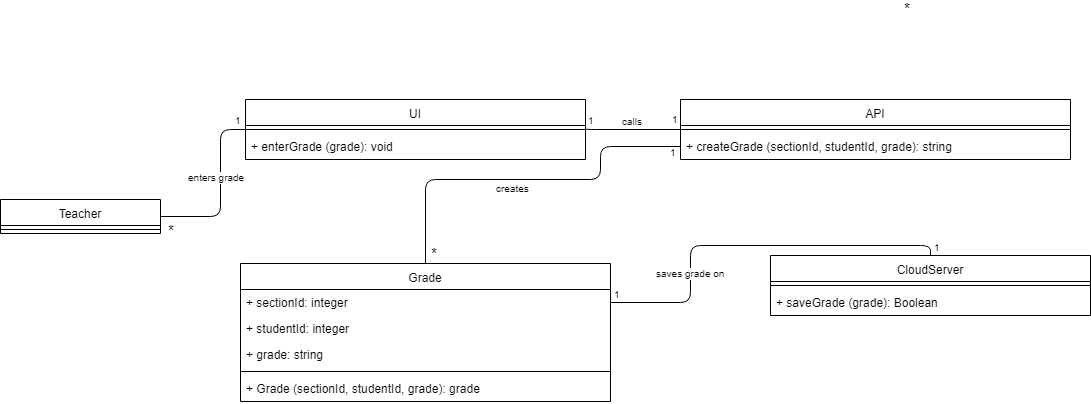

The diagram above was exported from draw.io. Its source (the exported page's mxGraphModel, read from the mxfile embedded in the PNG):
<mxGraphModel dx="840" dy="452" grid="1" gridSize="10" guides="1" tooltips="1" connect="1" arrows="1" fold="1" page="1" pageScale="1" pageWidth="850" pageHeight="1100" math="0" shadow="0">
  <root>
    <mxCell id="0" />
    <mxCell id="1" parent="0" />
    <mxCell id="SoKeCCBtAOKkp8T21PeQ-1" value="" style="endArrow=none;html=1;edgeStyle=orthogonalEdgeStyle;entryX=0;entryY=0.5;entryDx=0;entryDy=0;exitX=1;exitY=0.5;exitDx=0;exitDy=0;" parent="1" target="SoKeCCBtAOKkp8T21PeQ-16" edge="1">
      <mxGeometry relative="1" as="geometry">
        <mxPoint x="170" y="337" as="sourcePoint" />
        <mxPoint x="280" y="247" as="targetPoint" />
        <Array as="points">
          <mxPoint x="230" y="337" />
          <mxPoint x="230" y="250" />
        </Array>
      </mxGeometry>
    </mxCell>
    <mxCell id="SoKeCCBtAOKkp8T21PeQ-2" value="enters grade" style="resizable=0;html=1;align=right;verticalAlign=bottom;labelBackgroundColor=#ffffff;fontSize=10;" parent="SoKeCCBtAOKkp8T21PeQ-1" connectable="0" vertex="1">
      <mxGeometry x="1" relative="1" as="geometry">
        <mxPoint x="1" y="56" as="offset" />
      </mxGeometry>
    </mxCell>
    <mxCell id="SoKeCCBtAOKkp8T21PeQ-3" value="&lt;font style=&quot;font-size: 15px&quot;&gt;*&lt;/font&gt;" style="resizable=0;html=1;align=right;verticalAlign=bottom;labelBackgroundColor=#ffffff;fontSize=10;" parent="1" connectable="0" vertex="1">
      <mxGeometry x="196" y="306" as="geometry">
        <mxPoint x="-10" y="56" as="offset" />
      </mxGeometry>
    </mxCell>
    <mxCell id="SoKeCCBtAOKkp8T21PeQ-4" value="" style="endArrow=none;html=1;edgeStyle=orthogonalEdgeStyle;exitX=1;exitY=0.5;exitDx=0;exitDy=0;entryX=0;entryY=0.625;entryDx=0;entryDy=0;entryPerimeter=0;" parent="1" edge="1">
      <mxGeometry relative="1" as="geometry">
        <mxPoint x="595" y="249" as="sourcePoint" />
        <mxPoint x="690" y="250" as="targetPoint" />
        <Array as="points">
          <mxPoint x="595" y="250" />
        </Array>
      </mxGeometry>
    </mxCell>
    <mxCell id="SoKeCCBtAOKkp8T21PeQ-5" value="1" style="resizable=0;html=1;align=left;verticalAlign=bottom;labelBackgroundColor=#ffffff;fontSize=10;" parent="SoKeCCBtAOKkp8T21PeQ-4" connectable="0" vertex="1">
      <mxGeometry x="-1" relative="1" as="geometry" />
    </mxCell>
    <mxCell id="SoKeCCBtAOKkp8T21PeQ-6" value="1" style="resizable=0;html=1;align=right;verticalAlign=bottom;labelBackgroundColor=#ffffff;fontSize=10;" parent="SoKeCCBtAOKkp8T21PeQ-4" connectable="0" vertex="1">
      <mxGeometry x="1" relative="1" as="geometry">
        <mxPoint y="-2" as="offset" />
      </mxGeometry>
    </mxCell>
    <mxCell id="SoKeCCBtAOKkp8T21PeQ-7" value="calls" style="resizable=0;html=1;align=right;verticalAlign=bottom;labelBackgroundColor=#ffffff;fontSize=10;" parent="1" connectable="0" vertex="1">
      <mxGeometry x="664" y="193.5" as="geometry">
        <mxPoint x="-10" y="56" as="offset" />
      </mxGeometry>
    </mxCell>
    <mxCell id="SoKeCCBtAOKkp8T21PeQ-8" value="" style="endArrow=none;html=1;edgeStyle=orthogonalEdgeStyle;exitX=1;exitY=0.5;exitDx=0;exitDy=0;entryX=0.5;entryY=0;entryDx=0;entryDy=0;" parent="1" source="SoKeCCBtAOKkp8T21PeQ-28" target="SoKeCCBtAOKkp8T21PeQ-23" edge="1">
      <mxGeometry relative="1" as="geometry">
        <mxPoint x="940" y="310" as="sourcePoint" />
        <mxPoint x="740" y="377.5" as="targetPoint" />
      </mxGeometry>
    </mxCell>
    <mxCell id="SoKeCCBtAOKkp8T21PeQ-9" value="1" style="resizable=0;html=1;align=left;verticalAlign=bottom;labelBackgroundColor=#ffffff;fontSize=10;" parent="SoKeCCBtAOKkp8T21PeQ-8" connectable="0" vertex="1">
      <mxGeometry x="-1" relative="1" as="geometry">
        <mxPoint x="1" as="offset" />
      </mxGeometry>
    </mxCell>
    <mxCell id="SoKeCCBtAOKkp8T21PeQ-10" value="&lt;font style=&quot;font-size: 10px&quot;&gt;1&lt;/font&gt;" style="resizable=0;html=1;align=right;verticalAlign=bottom;labelBackgroundColor=#ffffff;fontSize=10;" parent="SoKeCCBtAOKkp8T21PeQ-8" connectable="0" vertex="1">
      <mxGeometry x="1" relative="1" as="geometry">
        <mxPoint x="12" as="offset" />
      </mxGeometry>
    </mxCell>
    <mxCell id="SoKeCCBtAOKkp8T21PeQ-11" value="saves grade on" style="resizable=0;html=1;align=right;verticalAlign=bottom;labelBackgroundColor=#ffffff;fontSize=10;" parent="1" connectable="0" vertex="1">
      <mxGeometry x="746" y="346" as="geometry">
        <mxPoint x="-10" y="56" as="offset" />
      </mxGeometry>
    </mxCell>
    <mxCell id="SoKeCCBtAOKkp8T21PeQ-12" value="" style="endArrow=none;html=1;edgeStyle=orthogonalEdgeStyle;entryX=0;entryY=0.5;entryDx=0;entryDy=0;exitX=0.5;exitY=0;exitDx=0;exitDy=0;" parent="1" source="SoKeCCBtAOKkp8T21PeQ-27" target="SoKeCCBtAOKkp8T21PeQ-21" edge="1">
      <mxGeometry relative="1" as="geometry">
        <mxPoint x="450" y="390" as="sourcePoint" />
        <mxPoint x="705" y="276" as="targetPoint" />
        <Array as="points">
          <mxPoint x="435" y="300" />
          <mxPoint x="610" y="300" />
          <mxPoint x="610" y="267" />
        </Array>
      </mxGeometry>
    </mxCell>
    <mxCell id="SoKeCCBtAOKkp8T21PeQ-14" value="1" style="resizable=0;html=1;align=right;verticalAlign=bottom;labelBackgroundColor=#ffffff;fontSize=10;" parent="SoKeCCBtAOKkp8T21PeQ-12" connectable="0" vertex="1">
      <mxGeometry x="1" relative="1" as="geometry">
        <mxPoint x="-2" y="14" as="offset" />
      </mxGeometry>
    </mxCell>
    <mxCell id="SoKeCCBtAOKkp8T21PeQ-15" value="&lt;div style=&quot;text-align: center&quot;&gt;&lt;span&gt;creates&lt;/span&gt;&lt;/div&gt;" style="resizable=0;html=1;align=right;verticalAlign=bottom;labelBackgroundColor=#ffffff;fontSize=10;" parent="1" connectable="0" vertex="1">
      <mxGeometry x="551" y="261" as="geometry">
        <mxPoint x="-10" y="56" as="offset" />
      </mxGeometry>
    </mxCell>
    <mxCell id="SoKeCCBtAOKkp8T21PeQ-16" value="UI" style="swimlane;fontStyle=0;align=center;verticalAlign=top;childLayout=stackLayout;horizontal=1;startSize=26;horizontalStack=0;resizeParent=1;resizeParentMax=0;resizeLast=0;collapsible=1;marginBottom=0;" parent="1" vertex="1">
      <mxGeometry x="255" y="220" width="340" height="60" as="geometry" />
    </mxCell>
    <mxCell id="SoKeCCBtAOKkp8T21PeQ-17" value="" style="line;strokeWidth=1;fillColor=none;align=left;verticalAlign=middle;spacingTop=-1;spacingLeft=3;spacingRight=3;rotatable=0;labelPosition=right;points=[];portConstraint=eastwest;" parent="SoKeCCBtAOKkp8T21PeQ-16" vertex="1">
      <mxGeometry y="26" width="340" height="8" as="geometry" />
    </mxCell>
    <mxCell id="SoKeCCBtAOKkp8T21PeQ-18" value="+ enterGrade (grade): void" style="text;strokeColor=none;fillColor=none;align=left;verticalAlign=top;spacingLeft=4;spacingRight=4;overflow=hidden;rotatable=0;points=[[0,0.5],[1,0.5]];portConstraint=eastwest;" parent="SoKeCCBtAOKkp8T21PeQ-16" vertex="1">
      <mxGeometry y="34" width="340" height="26" as="geometry" />
    </mxCell>
    <mxCell id="SoKeCCBtAOKkp8T21PeQ-19" value="API" style="swimlane;fontStyle=0;align=center;verticalAlign=top;childLayout=stackLayout;horizontal=1;startSize=26;horizontalStack=0;resizeParent=1;resizeParentMax=0;resizeLast=0;collapsible=1;marginBottom=0;" parent="1" vertex="1">
      <mxGeometry x="690" y="220" width="390" height="60" as="geometry" />
    </mxCell>
    <mxCell id="SoKeCCBtAOKkp8T21PeQ-20" value="" style="line;strokeWidth=1;fillColor=none;align=left;verticalAlign=middle;spacingTop=-1;spacingLeft=3;spacingRight=3;rotatable=0;labelPosition=right;points=[];portConstraint=eastwest;" parent="SoKeCCBtAOKkp8T21PeQ-19" vertex="1">
      <mxGeometry y="26" width="390" height="8" as="geometry" />
    </mxCell>
    <mxCell id="SoKeCCBtAOKkp8T21PeQ-21" value="+ createGrade (sectionId, studentId, grade): string" style="text;strokeColor=none;fillColor=none;align=left;verticalAlign=top;spacingLeft=4;spacingRight=4;overflow=hidden;rotatable=0;points=[[0,0.5],[1,0.5]];portConstraint=eastwest;" parent="SoKeCCBtAOKkp8T21PeQ-19" vertex="1">
      <mxGeometry y="34" width="390" height="26" as="geometry" />
    </mxCell>
    <mxCell id="SoKeCCBtAOKkp8T21PeQ-23" value="CloudServer" style="swimlane;fontStyle=0;align=center;verticalAlign=top;childLayout=stackLayout;horizontal=1;startSize=26;horizontalStack=0;resizeParent=1;resizeParentMax=0;resizeLast=0;collapsible=1;marginBottom=0;" parent="1" vertex="1">
      <mxGeometry x="780" y="376" width="320" height="60" as="geometry" />
    </mxCell>
    <mxCell id="SoKeCCBtAOKkp8T21PeQ-24" value="" style="line;strokeWidth=1;fillColor=none;align=left;verticalAlign=middle;spacingTop=-1;spacingLeft=3;spacingRight=3;rotatable=0;labelPosition=right;points=[];portConstraint=eastwest;" parent="SoKeCCBtAOKkp8T21PeQ-23" vertex="1">
      <mxGeometry y="26" width="320" height="8" as="geometry" />
    </mxCell>
    <mxCell id="SoKeCCBtAOKkp8T21PeQ-25" value="+ saveGrade (grade): Boolean" style="text;strokeColor=none;fillColor=none;align=left;verticalAlign=top;spacingLeft=4;spacingRight=4;overflow=hidden;rotatable=0;points=[[0,0.5],[1,0.5]];portConstraint=eastwest;" parent="SoKeCCBtAOKkp8T21PeQ-23" vertex="1">
      <mxGeometry y="34" width="320" height="26" as="geometry" />
    </mxCell>
    <mxCell id="SoKeCCBtAOKkp8T21PeQ-27" value="Grade" style="swimlane;fontStyle=0;align=center;verticalAlign=top;childLayout=stackLayout;horizontal=1;startSize=26;horizontalStack=0;resizeParent=1;resizeParentMax=0;resizeLast=0;collapsible=1;marginBottom=0;" parent="1" vertex="1">
      <mxGeometry x="250" y="384" width="370" height="138" as="geometry" />
    </mxCell>
    <mxCell id="SoKeCCBtAOKkp8T21PeQ-28" value="+ sectionId: integer" style="text;strokeColor=none;fillColor=none;align=left;verticalAlign=top;spacingLeft=4;spacingRight=4;overflow=hidden;rotatable=0;points=[[0,0.5],[1,0.5]];portConstraint=eastwest;" parent="SoKeCCBtAOKkp8T21PeQ-27" vertex="1">
      <mxGeometry y="26" width="370" height="26" as="geometry" />
    </mxCell>
    <mxCell id="SoKeCCBtAOKkp8T21PeQ-31" value="+ studentId: integer" style="text;strokeColor=none;fillColor=none;align=left;verticalAlign=top;spacingLeft=4;spacingRight=4;overflow=hidden;rotatable=0;points=[[0,0.5],[1,0.5]];portConstraint=eastwest;" parent="SoKeCCBtAOKkp8T21PeQ-27" vertex="1">
      <mxGeometry y="52" width="370" height="26" as="geometry" />
    </mxCell>
    <mxCell id="SoKeCCBtAOKkp8T21PeQ-32" value="+ grade: string" style="text;strokeColor=none;fillColor=none;align=left;verticalAlign=top;spacingLeft=4;spacingRight=4;overflow=hidden;rotatable=0;points=[[0,0.5],[1,0.5]];portConstraint=eastwest;" parent="SoKeCCBtAOKkp8T21PeQ-27" vertex="1">
      <mxGeometry y="78" width="370" height="26" as="geometry" />
    </mxCell>
    <mxCell id="SoKeCCBtAOKkp8T21PeQ-33" value="" style="line;strokeWidth=1;fillColor=none;align=left;verticalAlign=middle;spacingTop=-1;spacingLeft=3;spacingRight=3;rotatable=0;labelPosition=right;points=[];portConstraint=eastwest;" parent="SoKeCCBtAOKkp8T21PeQ-27" vertex="1">
      <mxGeometry y="104" width="370" height="8" as="geometry" />
    </mxCell>
    <mxCell id="SoKeCCBtAOKkp8T21PeQ-34" value="+ Grade (sectionId, studentId, grade): grade" style="text;strokeColor=none;fillColor=none;align=left;verticalAlign=top;spacingLeft=4;spacingRight=4;overflow=hidden;rotatable=0;points=[[0,0.5],[1,0.5]];portConstraint=eastwest;" parent="SoKeCCBtAOKkp8T21PeQ-27" vertex="1">
      <mxGeometry y="112" width="370" height="26" as="geometry" />
    </mxCell>
    <mxCell id="SoKeCCBtAOKkp8T21PeQ-35" value="1" style="resizable=0;html=1;align=left;verticalAlign=bottom;labelBackgroundColor=#ffffff;fontSize=10;" parent="1" connectable="0" vertex="1">
      <mxGeometry x="570" y="261" as="geometry">
        <mxPoint x="-328" y="-12" as="offset" />
      </mxGeometry>
    </mxCell>
    <mxCell id="SoKeCCBtAOKkp8T21PeQ-36" value="Teacher" style="swimlane;fontStyle=0;align=center;verticalAlign=top;childLayout=stackLayout;horizontal=1;startSize=26;horizontalStack=0;resizeParent=1;resizeParentMax=0;resizeLast=0;collapsible=1;marginBottom=0;" parent="1" vertex="1">
      <mxGeometry x="10" y="320" width="160" height="34" as="geometry" />
    </mxCell>
    <mxCell id="SoKeCCBtAOKkp8T21PeQ-38" value="" style="line;strokeWidth=1;fillColor=none;align=left;verticalAlign=middle;spacingTop=-1;spacingLeft=3;spacingRight=3;rotatable=0;labelPosition=right;points=[];portConstraint=eastwest;" parent="SoKeCCBtAOKkp8T21PeQ-36" vertex="1">
      <mxGeometry y="26" width="160" height="8" as="geometry" />
    </mxCell>
    <mxCell id="SoKeCCBtAOKkp8T21PeQ-39" value="&lt;font style=&quot;font-size: 15px&quot;&gt;*&lt;/font&gt;" style="resizable=0;html=1;align=right;verticalAlign=bottom;labelBackgroundColor=#ffffff;fontSize=10;" parent="1" connectable="0" vertex="1">
      <mxGeometry x="922" y="140" as="geometry" />
    </mxCell>
    <mxCell id="SoKeCCBtAOKkp8T21PeQ-40" value="&lt;font style=&quot;font-size: 15px&quot;&gt;*&lt;/font&gt;" style="resizable=0;html=1;align=right;verticalAlign=bottom;labelBackgroundColor=#ffffff;fontSize=10;" parent="1" connectable="0" vertex="1">
      <mxGeometry x="459" y="329" as="geometry">
        <mxPoint x="-10" y="56" as="offset" />
      </mxGeometry>
    </mxCell>
  </root>
</mxGraphModel>